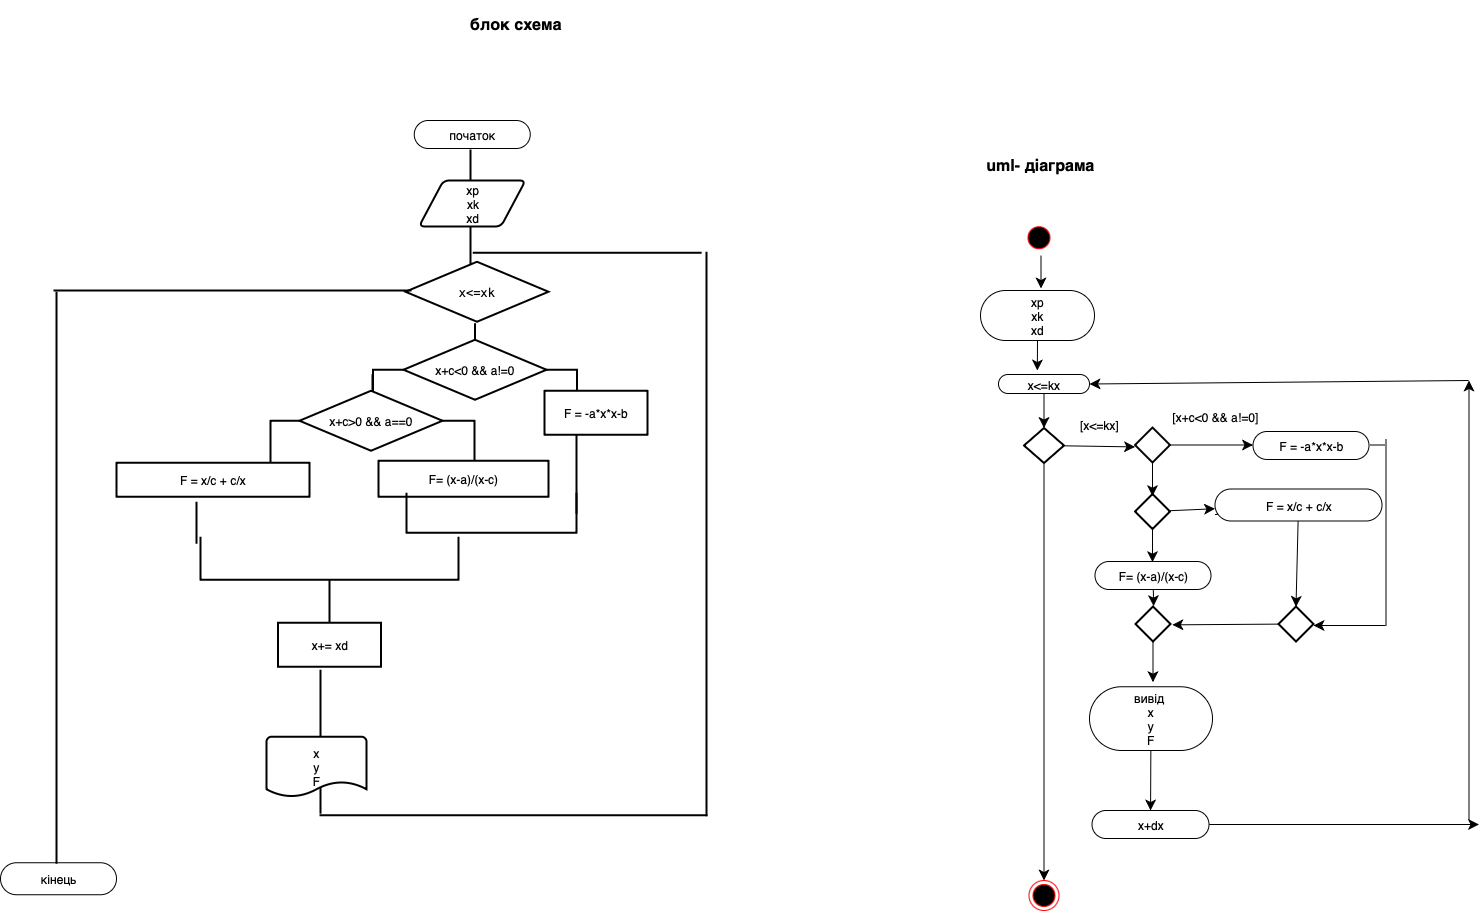

The diagram above was exported from draw.io. Its source (the exported page's mxGraphModel, read from the mxfile embedded in the PNG):
<mxGraphModel dx="790" dy="760" grid="1" gridSize="10" guides="1" tooltips="1" connect="1" arrows="1" fold="1" page="1" pageScale="1" pageWidth="827" pageHeight="1169" background="#FFFFFF" math="0" shadow="0">
  <root>
    <mxCell id="0" />
    <mxCell id="1" parent="0" />
    <mxCell id="ZzChMdO_gmKU5jNV4DM4-2" value="кінець" style="rounded=1;whiteSpace=wrap;html=1;arcSize=50;labelBackgroundColor=none;" vertex="1" parent="1">
      <mxGeometry x="130" y="922.25" width="116" height="32" as="geometry" />
    </mxCell>
    <mxCell id="ZzChMdO_gmKU5jNV4DM4-3" value="" style="strokeWidth=2;html=1;shape=mxgraph.flowchart.annotation_2;align=left;labelPosition=right;pointerEvents=1;rotation=90;labelBackgroundColor=none;" vertex="1" parent="1">
      <mxGeometry x="558" y="327.25" width="93" height="204" as="geometry" />
    </mxCell>
    <mxCell id="ZzChMdO_gmKU5jNV4DM4-4" value="x+c&amp;lt;0 &amp;amp;&amp;amp; a!=0" style="strokeWidth=2;html=1;shape=mxgraph.flowchart.decision;whiteSpace=wrap;labelBackgroundColor=none;" vertex="1" parent="1">
      <mxGeometry x="533" y="399.25" width="143" height="60" as="geometry" />
    </mxCell>
    <mxCell id="ZzChMdO_gmKU5jNV4DM4-5" value="" style="strokeWidth=2;html=1;shape=mxgraph.flowchart.annotation_2;align=left;labelPosition=right;pointerEvents=1;rotation=90;labelBackgroundColor=none;" vertex="1" parent="1">
      <mxGeometry x="455.5" y="378.25" width="93" height="204" as="geometry" />
    </mxCell>
    <mxCell id="ZzChMdO_gmKU5jNV4DM4-6" value="x+c&amp;gt;0 &amp;amp;&amp;amp; a==0" style="strokeWidth=2;html=1;shape=mxgraph.flowchart.decision;whiteSpace=wrap;labelBackgroundColor=none;" vertex="1" parent="1">
      <mxGeometry x="429" y="450.25" width="143" height="60" as="geometry" />
    </mxCell>
    <mxCell id="ZzChMdO_gmKU5jNV4DM4-7" value="F= (x-a)/(x-c)" style="rounded=0;whiteSpace=wrap;html=1;strokeWidth=2;labelBackgroundColor=none;" vertex="1" parent="1">
      <mxGeometry x="508" y="520.25" width="170" height="36" as="geometry" />
    </mxCell>
    <mxCell id="ZzChMdO_gmKU5jNV4DM4-8" value="F = x/c + c/x" style="rounded=0;whiteSpace=wrap;html=1;strokeWidth=2;labelBackgroundColor=none;" vertex="1" parent="1">
      <mxGeometry x="246" y="522.25" width="193" height="34" as="geometry" />
    </mxCell>
    <mxCell id="ZzChMdO_gmKU5jNV4DM4-9" value="" style="strokeWidth=2;html=1;shape=mxgraph.flowchart.annotation_2;align=left;labelPosition=right;pointerEvents=1;rotation=-90;labelBackgroundColor=none;" vertex="1" parent="1">
      <mxGeometry x="416" y="510.25" width="86" height="258" as="geometry" />
    </mxCell>
    <mxCell id="ZzChMdO_gmKU5jNV4DM4-10" value="" style="shape=partialRectangle;whiteSpace=wrap;html=1;right=0;top=0;bottom=0;fillColor=none;routingCenterX=-0.5;strokeWidth=2;labelBackgroundColor=none;" vertex="1" parent="1">
      <mxGeometry x="706" y="464.25" width="120" height="108" as="geometry" />
    </mxCell>
    <mxCell id="ZzChMdO_gmKU5jNV4DM4-11" value="F = -a*x*x-b" style="rounded=0;whiteSpace=wrap;html=1;strokeWidth=2;labelBackgroundColor=none;" vertex="1" parent="1">
      <mxGeometry x="674" y="450.25" width="103" height="44" as="geometry" />
    </mxCell>
    <mxCell id="ZzChMdO_gmKU5jNV4DM4-12" value="" style="shape=partialRectangle;whiteSpace=wrap;html=1;right=0;top=0;bottom=0;fillColor=none;routingCenterX=-0.5;strokeWidth=2;direction=north;labelBackgroundColor=none;" vertex="1" parent="1">
      <mxGeometry x="450" y="850" width="386" height="24.75" as="geometry" />
    </mxCell>
    <mxCell id="ZzChMdO_gmKU5jNV4DM4-13" value="x+= xd" style="rounded=0;whiteSpace=wrap;html=1;strokeWidth=2;labelBackgroundColor=none;" vertex="1" parent="1">
      <mxGeometry x="407.5" y="682.25" width="103" height="44" as="geometry" />
    </mxCell>
    <mxCell id="ZzChMdO_gmKU5jNV4DM4-14" value="початок" style="rounded=1;whiteSpace=wrap;html=1;arcSize=50;labelBackgroundColor=none;" vertex="1" parent="1">
      <mxGeometry x="543.75" y="180" width="116" height="28" as="geometry" />
    </mxCell>
    <mxCell id="ZzChMdO_gmKU5jNV4DM4-15" value="" style="shape=partialRectangle;whiteSpace=wrap;html=1;right=0;top=0;bottom=0;fillColor=none;routingCenterX=-0.5;strokeWidth=2;labelBackgroundColor=none;" vertex="1" parent="1">
      <mxGeometry x="450" y="730.25" width="441" height="142" as="geometry" />
    </mxCell>
    <mxCell id="ZzChMdO_gmKU5jNV4DM4-16" value="" style="strokeWidth=2;html=1;shape=mxgraph.flowchart.annotation_1;align=left;pointerEvents=1;direction=north;labelBackgroundColor=none;" vertex="1" parent="1">
      <mxGeometry x="536" y="552.25" width="170" height="40" as="geometry" />
    </mxCell>
    <mxCell id="ZzChMdO_gmKU5jNV4DM4-17" value="" style="edgeStyle=none;curved=1;rounded=0;orthogonalLoop=1;jettySize=auto;html=1;fontSize=12;startSize=8;endSize=8;labelBackgroundColor=none;fontColor=default;" edge="1" parent="1" source="ZzChMdO_gmKU5jNV4DM4-18">
      <mxGeometry relative="1" as="geometry">
        <mxPoint x="450.695652173913" y="828.25" as="targetPoint" />
      </mxGeometry>
    </mxCell>
    <mxCell id="ZzChMdO_gmKU5jNV4DM4-18" value="x&lt;div&gt;y&lt;br&gt;&lt;div&gt;F&lt;/div&gt;&lt;/div&gt;" style="strokeWidth=2;html=1;shape=mxgraph.flowchart.document2;whiteSpace=wrap;size=0.25;labelBackgroundColor=none;" vertex="1" parent="1">
      <mxGeometry x="396" y="796.25" width="100" height="60" as="geometry" />
    </mxCell>
    <mxCell id="ZzChMdO_gmKU5jNV4DM4-19" value="" style="shape=partialRectangle;whiteSpace=wrap;html=1;right=0;top=0;bottom=0;fillColor=none;routingCenterX=-0.5;strokeWidth=2;labelBackgroundColor=none;" vertex="1" parent="1">
      <mxGeometry x="326" y="562.25" width="140" height="40" as="geometry" />
    </mxCell>
    <mxCell id="ZzChMdO_gmKU5jNV4DM4-20" value="&lt;div style=&quot;text-align: start; font-family: Menlo, Monaco, &amp;quot;Courier New&amp;quot;, monospace; line-height: 18px; white-space: pre;&quot;&gt;&lt;span style=&quot;background-color: rgb(255, 255, 255);&quot;&gt;x&amp;lt;=xk&lt;/span&gt;&lt;/div&gt;" style="strokeWidth=2;html=1;shape=mxgraph.flowchart.decision;whiteSpace=wrap;labelBackgroundColor=none;" vertex="1" parent="1">
      <mxGeometry x="535" y="321.25" width="143" height="60" as="geometry" />
    </mxCell>
    <mxCell id="ZzChMdO_gmKU5jNV4DM4-21" value="" style="shape=partialRectangle;whiteSpace=wrap;html=1;right=0;top=0;bottom=0;fillColor=none;routingCenterX=-0.5;strokeWidth=2;direction=east;labelBackgroundColor=none;" vertex="1" parent="1">
      <mxGeometry x="836" y="312.25" width="30" height="562.5" as="geometry" />
    </mxCell>
    <mxCell id="ZzChMdO_gmKU5jNV4DM4-22" value="" style="shape=partialRectangle;whiteSpace=wrap;html=1;right=0;top=0;bottom=0;fillColor=none;routingCenterX=-0.5;strokeWidth=2;direction=south;labelBackgroundColor=none;" vertex="1" parent="1">
      <mxGeometry x="603.25" y="312.25" width="226.88" height="27.75" as="geometry" />
    </mxCell>
    <mxCell id="ZzChMdO_gmKU5jNV4DM4-23" value="" style="shape=partialRectangle;whiteSpace=wrap;html=1;right=0;top=0;bottom=0;fillColor=none;routingCenterX=-0.5;strokeWidth=2;direction=west;labelBackgroundColor=none;" vertex="1" parent="1">
      <mxGeometry x="256" y="210" width="344" height="113.25" as="geometry" />
    </mxCell>
    <mxCell id="ZzChMdO_gmKU5jNV4DM4-24" value="xp&lt;div&gt;xk&lt;/div&gt;&lt;div&gt;xd&lt;/div&gt;" style="shape=parallelogram;html=1;strokeWidth=2;perimeter=parallelogramPerimeter;whiteSpace=wrap;rounded=1;arcSize=12;size=0.23;labelBackgroundColor=none;" vertex="1" parent="1">
      <mxGeometry x="548.5" y="240" width="106.5" height="46" as="geometry" />
    </mxCell>
    <mxCell id="ZzChMdO_gmKU5jNV4DM4-26" value="" style="shape=partialRectangle;whiteSpace=wrap;html=1;right=0;top=0;bottom=0;fillColor=none;routingCenterX=-0.5;strokeWidth=2;direction=west;labelBackgroundColor=none;" vertex="1" parent="1">
      <mxGeometry x="154.75" y="352.25" width="31.25" height="570" as="geometry" />
    </mxCell>
    <mxCell id="ZzChMdO_gmKU5jNV4DM4-27" value="" style="shape=partialRectangle;whiteSpace=wrap;html=1;right=0;top=0;bottom=0;fillColor=none;routingCenterX=-0.5;strokeWidth=2;direction=south;labelBackgroundColor=none;" vertex="1" parent="1">
      <mxGeometry x="184" y="350" width="356" height="2.25" as="geometry" />
    </mxCell>
    <mxCell id="ZzChMdO_gmKU5jNV4DM4-74" value="" style="ellipse;html=1;shape=startState;fillColor=#000000;strokeColor=#ff0000;" vertex="1" parent="1">
      <mxGeometry x="1153.5" y="282.25" width="30" height="30" as="geometry" />
    </mxCell>
    <mxCell id="ZzChMdO_gmKU5jNV4DM4-75" style="edgeStyle=none;curved=1;rounded=0;orthogonalLoop=1;jettySize=auto;html=1;exitX=0.5;exitY=1;exitDx=0;exitDy=0;fontSize=12;startSize=8;endSize=8;" edge="1" parent="1" source="ZzChMdO_gmKU5jNV4DM4-76">
      <mxGeometry relative="1" as="geometry">
        <mxPoint x="1166.8333333333335" y="430" as="targetPoint" />
      </mxGeometry>
    </mxCell>
    <mxCell id="ZzChMdO_gmKU5jNV4DM4-76" value="xp&lt;div&gt;xk&lt;/div&gt;&lt;div&gt;xd&lt;/div&gt;" style="rounded=1;whiteSpace=wrap;html=1;arcSize=50;" vertex="1" parent="1">
      <mxGeometry x="1110" y="350" width="114" height="50" as="geometry" />
    </mxCell>
    <mxCell id="ZzChMdO_gmKU5jNV4DM4-77" style="edgeStyle=none;curved=1;rounded=0;orthogonalLoop=1;jettySize=auto;html=1;fontSize=12;startSize=8;endSize=8;entryX=0.5;entryY=0;entryDx=0;entryDy=0;entryPerimeter=0;" edge="1" parent="1" source="ZzChMdO_gmKU5jNV4DM4-78" target="ZzChMdO_gmKU5jNV4DM4-110">
      <mxGeometry relative="1" as="geometry">
        <mxPoint x="1282" y="488.3333333333335" as="targetPoint" />
      </mxGeometry>
    </mxCell>
    <mxCell id="ZzChMdO_gmKU5jNV4DM4-78" value="x&amp;lt;=kx" style="rounded=1;whiteSpace=wrap;html=1;arcSize=50;" vertex="1" parent="1">
      <mxGeometry x="1128" y="434" width="91" height="19" as="geometry" />
    </mxCell>
    <mxCell id="ZzChMdO_gmKU5jNV4DM4-79" style="edgeStyle=none;curved=1;rounded=0;orthogonalLoop=1;jettySize=auto;html=1;fontSize=12;startSize=8;endSize=8;" edge="1" parent="1" source="ZzChMdO_gmKU5jNV4DM4-81">
      <mxGeometry relative="1" as="geometry">
        <mxPoint x="1282" y="555.6666666666665" as="targetPoint" />
      </mxGeometry>
    </mxCell>
    <mxCell id="ZzChMdO_gmKU5jNV4DM4-80" style="edgeStyle=none;curved=1;rounded=0;orthogonalLoop=1;jettySize=auto;html=1;fontSize=12;startSize=8;endSize=8;" edge="1" parent="1" source="ZzChMdO_gmKU5jNV4DM4-81">
      <mxGeometry relative="1" as="geometry">
        <mxPoint x="1382.5" y="504.5" as="targetPoint" />
      </mxGeometry>
    </mxCell>
    <mxCell id="ZzChMdO_gmKU5jNV4DM4-81" value="" style="strokeWidth=2;html=1;shape=mxgraph.flowchart.decision;whiteSpace=wrap;" vertex="1" parent="1">
      <mxGeometry x="1264.5" y="487" width="35" height="35" as="geometry" />
    </mxCell>
    <mxCell id="ZzChMdO_gmKU5jNV4DM4-82" value="F = -a*x*x-b" style="rounded=1;whiteSpace=wrap;html=1;arcSize=50;" vertex="1" parent="1">
      <mxGeometry x="1382.5" y="491" width="116" height="28" as="geometry" />
    </mxCell>
    <mxCell id="ZzChMdO_gmKU5jNV4DM4-83" value="" style="shape=partialRectangle;whiteSpace=wrap;html=1;right=0;top=0;bottom=0;fillColor=none;routingCenterX=-0.5;strokeWidth=1;rotation=-180;" vertex="1" parent="1">
      <mxGeometry x="1493.5" y="499" width="22" height="186" as="geometry" />
    </mxCell>
    <mxCell id="ZzChMdO_gmKU5jNV4DM4-84" style="edgeStyle=none;curved=1;rounded=0;orthogonalLoop=1;jettySize=auto;html=1;fontSize=12;startSize=8;endSize=8;" edge="1" parent="1" source="ZzChMdO_gmKU5jNV4DM4-85">
      <mxGeometry relative="1" as="geometry">
        <mxPoint x="1282" y="621.6666666666665" as="targetPoint" />
      </mxGeometry>
    </mxCell>
    <mxCell id="ZzChMdO_gmKU5jNV4DM4-85" value="" style="strokeWidth=2;html=1;shape=mxgraph.flowchart.decision;whiteSpace=wrap;" vertex="1" parent="1">
      <mxGeometry x="1264.5" y="553.5" width="35" height="35" as="geometry" />
    </mxCell>
    <mxCell id="ZzChMdO_gmKU5jNV4DM4-86" value="" style="edgeStyle=none;curved=1;rounded=0;orthogonalLoop=1;jettySize=auto;html=1;fontSize=12;startSize=8;endSize=8;entryX=1.01;entryY=0.495;entryDx=0;entryDy=0;entryPerimeter=0;" edge="1" parent="1">
      <mxGeometry relative="1" as="geometry">
        <mxPoint x="1515" y="685" as="sourcePoint" />
        <mxPoint x="1443" y="685" as="targetPoint" />
      </mxGeometry>
    </mxCell>
    <mxCell id="ZzChMdO_gmKU5jNV4DM4-87" style="edgeStyle=none;curved=1;rounded=0;orthogonalLoop=1;jettySize=auto;html=1;fontSize=12;startSize=8;endSize=8;" edge="1" parent="1" source="ZzChMdO_gmKU5jNV4DM4-100">
      <mxGeometry relative="1" as="geometry">
        <mxPoint x="1425.5" y="666.3333333333335" as="targetPoint" />
      </mxGeometry>
    </mxCell>
    <mxCell id="ZzChMdO_gmKU5jNV4DM4-88" style="edgeStyle=none;curved=1;rounded=0;orthogonalLoop=1;jettySize=auto;html=1;fontSize=12;startSize=8;endSize=8;" edge="1" parent="1" source="ZzChMdO_gmKU5jNV4DM4-100">
      <mxGeometry relative="1" as="geometry">
        <mxPoint x="1371.5" y="571" as="targetPoint" />
      </mxGeometry>
    </mxCell>
    <mxCell id="ZzChMdO_gmKU5jNV4DM4-89" style="edgeStyle=none;curved=1;rounded=0;orthogonalLoop=1;jettySize=auto;html=1;fontSize=12;startSize=8;endSize=8;entryX=1.052;entryY=0.524;entryDx=0;entryDy=0;entryPerimeter=0;" edge="1" parent="1" source="ZzChMdO_gmKU5jNV4DM4-90" target="ZzChMdO_gmKU5jNV4DM4-92">
      <mxGeometry relative="1" as="geometry">
        <mxPoint x="1283.8333333333333" y="683.5" as="targetPoint" />
      </mxGeometry>
    </mxCell>
    <mxCell id="ZzChMdO_gmKU5jNV4DM4-90" value="" style="strokeWidth=2;html=1;shape=mxgraph.flowchart.decision;whiteSpace=wrap;" vertex="1" parent="1">
      <mxGeometry x="1408" y="666" width="35" height="35" as="geometry" />
    </mxCell>
    <mxCell id="ZzChMdO_gmKU5jNV4DM4-91" style="edgeStyle=none;curved=1;rounded=0;orthogonalLoop=1;jettySize=auto;html=1;fontSize=12;startSize=8;endSize=8;" edge="1" parent="1" source="ZzChMdO_gmKU5jNV4DM4-92">
      <mxGeometry relative="1" as="geometry">
        <mxPoint x="1282.5" y="741.6666666666665" as="targetPoint" />
      </mxGeometry>
    </mxCell>
    <mxCell id="ZzChMdO_gmKU5jNV4DM4-92" value="" style="strokeWidth=2;html=1;shape=mxgraph.flowchart.decision;whiteSpace=wrap;" vertex="1" parent="1">
      <mxGeometry x="1265" y="666" width="35" height="35" as="geometry" />
    </mxCell>
    <mxCell id="ZzChMdO_gmKU5jNV4DM4-93" value="" style="shape=partialRectangle;whiteSpace=wrap;html=1;right=0;top=0;bottom=0;fillColor=none;routingCenterX=-0.5;strokeWidth=1;rotation=90;" vertex="1" parent="1">
      <mxGeometry x="1442.25" y="562.25" width="129.5" height="14" as="geometry" />
    </mxCell>
    <mxCell id="ZzChMdO_gmKU5jNV4DM4-94" value="F= (x-a)/(x-c)" style="rounded=1;whiteSpace=wrap;html=1;arcSize=50;" vertex="1" parent="1">
      <mxGeometry x="1224.5" y="621" width="116" height="28" as="geometry" />
    </mxCell>
    <mxCell id="ZzChMdO_gmKU5jNV4DM4-95" style="edgeStyle=none;curved=1;rounded=0;orthogonalLoop=1;jettySize=auto;html=1;entryX=0.519;entryY=-0.01;entryDx=0;entryDy=0;entryPerimeter=0;fontSize=12;startSize=8;endSize=8;" edge="1" parent="1" source="ZzChMdO_gmKU5jNV4DM4-94" target="ZzChMdO_gmKU5jNV4DM4-92">
      <mxGeometry relative="1" as="geometry" />
    </mxCell>
    <mxCell id="ZzChMdO_gmKU5jNV4DM4-97" value="" style="ellipse;html=1;shape=endState;fillColor=#000000;strokeColor=#ff0000;" vertex="1" parent="1">
      <mxGeometry x="1158.5" y="940" width="30" height="30" as="geometry" />
    </mxCell>
    <mxCell id="ZzChMdO_gmKU5jNV4DM4-99" value="" style="edgeStyle=none;curved=1;rounded=0;orthogonalLoop=1;jettySize=auto;html=1;fontSize=12;startSize=8;endSize=8;" edge="1" parent="1" source="ZzChMdO_gmKU5jNV4DM4-85" target="ZzChMdO_gmKU5jNV4DM4-100">
      <mxGeometry relative="1" as="geometry">
        <mxPoint x="1299.5" y="571" as="sourcePoint" />
        <mxPoint x="1371.5" y="571" as="targetPoint" />
      </mxGeometry>
    </mxCell>
    <mxCell id="ZzChMdO_gmKU5jNV4DM4-100" value="F = x/c + c/x" style="rounded=1;whiteSpace=wrap;html=1;arcSize=50;" vertex="1" parent="1">
      <mxGeometry x="1344.5" y="548.5" width="167" height="32" as="geometry" />
    </mxCell>
    <mxCell id="ZzChMdO_gmKU5jNV4DM4-121" value="" style="edgeStyle=none;curved=1;rounded=0;orthogonalLoop=1;jettySize=auto;html=1;fontSize=12;startSize=8;endSize=8;" edge="1" parent="1" source="ZzChMdO_gmKU5jNV4DM4-102" target="ZzChMdO_gmKU5jNV4DM4-105">
      <mxGeometry relative="1" as="geometry" />
    </mxCell>
    <mxCell id="ZzChMdO_gmKU5jNV4DM4-102" value="вивід&amp;nbsp;&lt;div&gt;x&lt;div&gt;y&lt;br&gt;&lt;div&gt;F&lt;/div&gt;&lt;/div&gt;&lt;/div&gt;" style="rounded=1;whiteSpace=wrap;html=1;arcSize=50;" vertex="1" parent="1">
      <mxGeometry x="1219" y="746.25" width="123" height="63.75" as="geometry" />
    </mxCell>
    <mxCell id="ZzChMdO_gmKU5jNV4DM4-104" style="edgeStyle=none;curved=1;rounded=0;orthogonalLoop=1;jettySize=auto;html=1;fontSize=12;startSize=8;endSize=8;" edge="1" parent="1" source="ZzChMdO_gmKU5jNV4DM4-105">
      <mxGeometry relative="1" as="geometry">
        <mxPoint x="1608.5" y="884" as="targetPoint" />
      </mxGeometry>
    </mxCell>
    <mxCell id="ZzChMdO_gmKU5jNV4DM4-105" value="x+dx" style="rounded=1;whiteSpace=wrap;html=1;arcSize=50;" vertex="1" parent="1">
      <mxGeometry x="1221.5" y="870" width="117" height="28" as="geometry" />
    </mxCell>
    <mxCell id="ZzChMdO_gmKU5jNV4DM4-106" style="edgeStyle=none;curved=1;rounded=0;orthogonalLoop=1;jettySize=auto;html=1;fontSize=12;startSize=8;endSize=8;entryX=1;entryY=0.5;entryDx=0;entryDy=0;" edge="1" parent="1" target="ZzChMdO_gmKU5jNV4DM4-78">
      <mxGeometry relative="1" as="geometry">
        <mxPoint x="1668.5" y="410" as="targetPoint" />
        <mxPoint x="1598.5" y="440" as="sourcePoint" />
      </mxGeometry>
    </mxCell>
    <mxCell id="ZzChMdO_gmKU5jNV4DM4-107" value="" style="endArrow=classic;html=1;rounded=0;fontSize=12;startSize=8;endSize=8;curved=1;" edge="1" parent="1">
      <mxGeometry width="50" height="50" relative="1" as="geometry">
        <mxPoint x="1598.5" y="880" as="sourcePoint" />
        <mxPoint x="1598.5" y="440" as="targetPoint" />
      </mxGeometry>
    </mxCell>
    <mxCell id="ZzChMdO_gmKU5jNV4DM4-108" value="" style="edgeStyle=none;curved=1;rounded=0;orthogonalLoop=1;jettySize=auto;html=1;fontSize=12;startSize=8;endSize=8;" edge="1" parent="1" source="ZzChMdO_gmKU5jNV4DM4-110">
      <mxGeometry relative="1" as="geometry">
        <mxPoint x="1264.5" y="506.4139534883718" as="targetPoint" />
      </mxGeometry>
    </mxCell>
    <mxCell id="ZzChMdO_gmKU5jNV4DM4-109" style="edgeStyle=none;curved=1;rounded=0;orthogonalLoop=1;jettySize=auto;html=1;exitX=0.5;exitY=1;exitDx=0;exitDy=0;exitPerimeter=0;entryX=0.5;entryY=0;entryDx=0;entryDy=0;fontSize=12;startSize=8;endSize=8;" edge="1" parent="1" source="ZzChMdO_gmKU5jNV4DM4-110" target="ZzChMdO_gmKU5jNV4DM4-97">
      <mxGeometry relative="1" as="geometry" />
    </mxCell>
    <mxCell id="ZzChMdO_gmKU5jNV4DM4-110" value="" style="strokeWidth=2;html=1;shape=mxgraph.flowchart.decision;whiteSpace=wrap;" vertex="1" parent="1">
      <mxGeometry x="1153.5" y="487.5" width="40" height="35" as="geometry" />
    </mxCell>
    <mxCell id="ZzChMdO_gmKU5jNV4DM4-111" value="[x&amp;lt;=kx]" style="text;html=1;align=center;verticalAlign=middle;whiteSpace=wrap;rounded=0;" vertex="1" parent="1">
      <mxGeometry x="1198.5" y="469" width="60" height="30" as="geometry" />
    </mxCell>
    <mxCell id="ZzChMdO_gmKU5jNV4DM4-113" style="edgeStyle=none;curved=1;rounded=0;orthogonalLoop=1;jettySize=auto;html=1;fontSize=12;startSize=8;endSize=8;" edge="1" parent="1">
      <mxGeometry relative="1" as="geometry">
        <mxPoint x="1170.5" y="348" as="targetPoint" />
        <mxPoint x="1170.5" y="315" as="sourcePoint" />
        <Array as="points" />
      </mxGeometry>
    </mxCell>
    <mxCell id="ZzChMdO_gmKU5jNV4DM4-116" value="[x+c&amp;lt;0 &amp;amp;&amp;amp; a!=0]" style="text;html=1;align=center;verticalAlign=middle;whiteSpace=wrap;rounded=0;" vertex="1" parent="1">
      <mxGeometry x="1290" y="461" width="110" height="30" as="geometry" />
    </mxCell>
    <mxCell id="ZzChMdO_gmKU5jNV4DM4-122" value="&lt;b&gt;uml- діаграма&lt;/b&gt;" style="text;strokeColor=none;fillColor=none;html=1;align=center;verticalAlign=middle;whiteSpace=wrap;rounded=0;fontSize=16;" vertex="1" parent="1">
      <mxGeometry x="1110" y="190" width="120" height="70" as="geometry" />
    </mxCell>
    <mxCell id="ZzChMdO_gmKU5jNV4DM4-123" value="&lt;b&gt;блок схема&lt;/b&gt;" style="text;strokeColor=none;fillColor=none;html=1;align=center;verticalAlign=middle;whiteSpace=wrap;rounded=0;fontSize=16;" vertex="1" parent="1">
      <mxGeometry x="570" y="60" width="150.5" height="48" as="geometry" />
    </mxCell>
  </root>
</mxGraphModel>